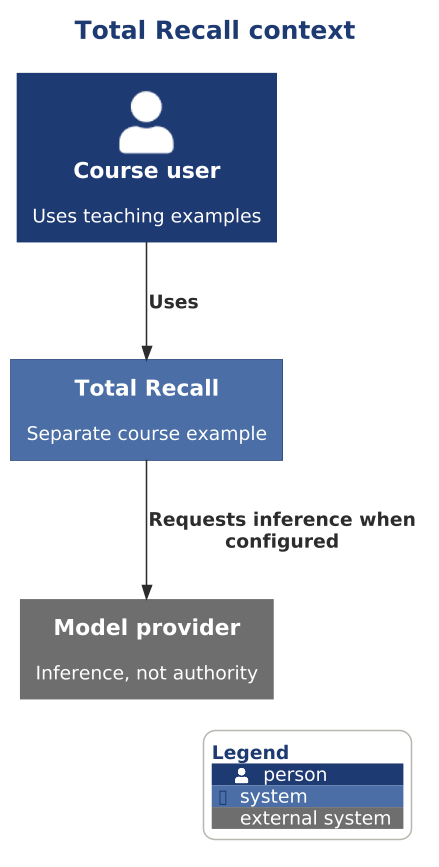

The diagram above was rendered by PlantUML. Its source (embedded in the PNG):
@startuml

scale 1.5625



' AD-AHC-P01 P01-C4-L1-004 | P01-EVD-024 P01-EVD-025
!include ../../../../../../../../tooling/styles/plantuml/c4/context-diagram-style.iuml
title Total Recall context
Person(owner, "Course user", "Uses teaching examples")
System(recall, "Total Recall", "Separate course example")
System_Ext(llm, "Model provider", "Inference, not authority")
Rel(owner, recall, "Uses")
Rel(recall, llm, "Requests inference when configured")
SHOW_LEGEND()
@enduml